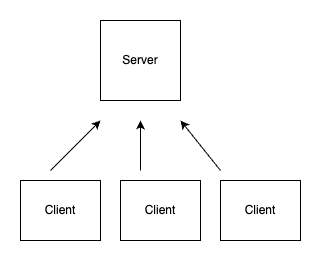

The diagram above was exported from draw.io. Its source (the exported page's mxGraphModel, read from the mxfile embedded in the PNG):
<mxGraphModel dx="984" dy="659" grid="1" gridSize="10" guides="1" tooltips="1" connect="1" arrows="1" fold="1" page="1" pageScale="1" pageWidth="850" pageHeight="1100" math="0" shadow="0">
  <root>
    <mxCell id="0" />
    <mxCell id="1" parent="0" />
    <mxCell id="hHg9Oh0Fhud8R9aRb5Uf-22" value="Server" style="whiteSpace=wrap;html=1;aspect=fixed;" vertex="1" parent="1">
      <mxGeometry x="240" y="120" width="80" height="80" as="geometry" />
    </mxCell>
    <mxCell id="hHg9Oh0Fhud8R9aRb5Uf-23" value="" style="endArrow=classic;html=1;rounded=0;" edge="1" parent="1">
      <mxGeometry width="50" height="50" relative="1" as="geometry">
        <mxPoint x="190" y="270" as="sourcePoint" />
        <mxPoint x="240" y="220" as="targetPoint" />
      </mxGeometry>
    </mxCell>
    <mxCell id="hHg9Oh0Fhud8R9aRb5Uf-24" value="" style="endArrow=classic;html=1;rounded=0;" edge="1" parent="1">
      <mxGeometry width="50" height="50" relative="1" as="geometry">
        <mxPoint x="280" y="270" as="sourcePoint" />
        <mxPoint x="280" y="220" as="targetPoint" />
      </mxGeometry>
    </mxCell>
    <mxCell id="hHg9Oh0Fhud8R9aRb5Uf-25" value="" style="endArrow=classic;html=1;rounded=0;" edge="1" parent="1">
      <mxGeometry width="50" height="50" relative="1" as="geometry">
        <mxPoint x="360" y="270" as="sourcePoint" />
        <mxPoint x="320" y="220" as="targetPoint" />
      </mxGeometry>
    </mxCell>
    <mxCell id="hHg9Oh0Fhud8R9aRb5Uf-29" value="Client" style="rounded=0;whiteSpace=wrap;html=1;" vertex="1" parent="1">
      <mxGeometry x="160" y="280" width="80" height="60" as="geometry" />
    </mxCell>
    <mxCell id="hHg9Oh0Fhud8R9aRb5Uf-30" value="Client" style="rounded=0;whiteSpace=wrap;html=1;" vertex="1" parent="1">
      <mxGeometry x="260" y="280" width="80" height="60" as="geometry" />
    </mxCell>
    <mxCell id="hHg9Oh0Fhud8R9aRb5Uf-31" value="Client" style="rounded=0;whiteSpace=wrap;html=1;" vertex="1" parent="1">
      <mxGeometry x="360" y="280" width="80" height="60" as="geometry" />
    </mxCell>
  </root>
</mxGraphModel>